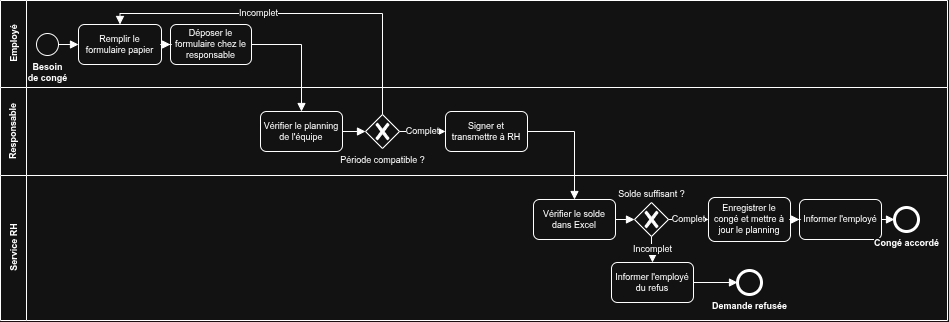

The diagram above was exported from draw.io. Its source (the exported page's mxGraphModel, read from the mxfile embedded in the PNG):
<mxGraphModel dx="1414" dy="762" grid="1" gridSize="10" guides="1" tooltips="1" connect="1" arrows="1" fold="1" page="1" pageScale="1" pageWidth="1100" pageHeight="500" math="0" shadow="0">
  <root>
    <mxCell id="0" />
    <mxCell id="1" parent="0" />
    <mxCell id="lane1" parent="1" style="swimlane;horizontal=0;startSize=26;html=1;whiteSpace=wrap;fontStyle=1;fontSize=9;collapsible=0;" value="Employé" vertex="1">
      <mxGeometry height="87" width="947" x="40" y="40" as="geometry" />
    </mxCell>
    <mxCell id="lane2" parent="1" style="swimlane;horizontal=0;startSize=26;html=1;whiteSpace=wrap;fontStyle=1;fontSize=9;collapsible=0;" value="Responsable" vertex="1">
      <mxGeometry height="88" width="947" x="40" y="127" as="geometry" />
    </mxCell>
    <mxCell id="lane3" parent="1" style="swimlane;horizontal=0;startSize=26;html=1;whiteSpace=wrap;fontStyle=1;fontSize=9;collapsible=0;" value="Service RH" vertex="1">
      <mxGeometry height="145" width="947" x="40" y="215" as="geometry" />
    </mxCell>
    <mxCell id="start" parent="1" style="points=[[0.145,0.145,0],[0.5,0,0],[0.855,0.145,0],[1,0.5,0],[0.855,0.855,0],[0.5,1,0],[0.145,0.855,0],[0,0.5,0]];shape=mxgraph.bpmn.event;html=1;verticalLabelPosition=bottom;labelBackgroundColor=#ffffff;verticalAlign=top;align=center;perimeter=ellipsePerimeter;outlineConnect=0;aspect=fixed;outline=standard;symbol=general;fontSize=9;fontStyle=1;" value="Besoin&#10;de congé" vertex="1">
      <mxGeometry height="22" width="22" x="76" y="73" as="geometry" />
    </mxCell>
    <mxCell id="t1" parent="1" style="rounded=1;whiteSpace=wrap;html=1;fontSize=9;arcSize=15;" value="Remplir le formulaire papier" vertex="1">
      <mxGeometry height="40" width="83" x="118" y="64" as="geometry" />
    </mxCell>
    <mxCell id="t2" parent="1" style="rounded=1;whiteSpace=wrap;html=1;fontSize=9;arcSize=15;" value="Déposer le formulaire chez le responsable" vertex="1">
      <mxGeometry height="40" width="81" x="210" y="64" as="geometry" />
    </mxCell>
    <mxCell id="t3" parent="1" style="rounded=1;whiteSpace=wrap;html=1;fontSize=9;arcSize=15;" value="Vérifier le planning de l'équipe" vertex="1">
      <mxGeometry height="40" width="82" x="300" y="151" as="geometry" />
    </mxCell>
    <mxCell id="gw1" parent="1" style="points=[[0.25,0.25,0],[0.5,0,0],[0.75,0.25,0],[1,0.5,0],[0.75,0.75,0],[0.5,1,0],[0.25,0.75,0],[0,0.5,0]];shape=mxgraph.bpmn.gateway2;html=1;verticalLabelPosition=bottom;labelBackgroundColor=#ffffff;verticalAlign=top;align=center;perimeter=rhombusPerimeter;outlineConnect=0;outline=none;symbol=none;gwType=exclusive;fontSize=9;" value="Période compatible ?" vertex="1">
      <mxGeometry height="34" width="34" x="405" y="154" as="geometry" />
    </mxCell>
    <mxCell id="t4" parent="1" style="rounded=1;whiteSpace=wrap;html=1;fontSize=9;arcSize=15;" value="Signer et transmettre à RH" vertex="1">
      <mxGeometry height="40" width="82" x="485" y="151" as="geometry" />
    </mxCell>
    <mxCell id="t5" parent="1" style="rounded=1;whiteSpace=wrap;html=1;fontSize=9;arcSize=15;" value="Vérifier le solde dans Excel" vertex="1">
      <mxGeometry height="40" width="82" x="573" y="239" as="geometry" />
    </mxCell>
    <mxCell id="gw2" parent="1" style="points=[[0.25,0.25,0],[0.5,0,0],[0.75,0.25,0],[1,0.5,0],[0.75,0.75,0],[0.5,1,0],[0.25,0.75,0],[0,0.5,0]];shape=mxgraph.bpmn.gateway2;html=1;verticalLabelPosition=top;labelBackgroundColor=#ffffff;verticalAlign=bottom;align=center;perimeter=rhombusPerimeter;outlineConnect=0;outline=none;symbol=none;gwType=exclusive;fontSize=9;" value="Solde suffisant ?" vertex="1">
      <mxGeometry height="34" width="34" x="674" y="242" as="geometry" />
    </mxCell>
    <mxCell id="t6" parent="1" style="rounded=1;whiteSpace=wrap;html=1;fontSize=9;arcSize=15;" value="Enregistrer le congé et mettre à jour le planning" vertex="1">
      <mxGeometry height="44" width="82" x="748" y="237" as="geometry" />
    </mxCell>
    <mxCell id="t7" parent="1" style="rounded=1;whiteSpace=wrap;html=1;fontSize=9;arcSize=15;" value="Informer l'employé" vertex="1">
      <mxGeometry height="40" width="82" x="839" y="239" as="geometry" />
    </mxCell>
    <mxCell id="end1" parent="1" style="points=[[0.145,0.145,0],[0.5,0,0],[0.855,0.145,0],[1,0.5,0],[0.855,0.855,0],[0.5,1,0],[0.145,0.855,0],[0,0.5,0]];shape=mxgraph.bpmn.event;html=1;verticalLabelPosition=bottom;labelBackgroundColor=#ffffff;verticalAlign=top;align=center;perimeter=ellipsePerimeter;outlineConnect=0;aspect=fixed;outline=end;symbol=terminate2;fontSize=9;fontStyle=1;" value="Congé accordé" vertex="1">
      <mxGeometry height="24" width="24" x="934" y="247" as="geometry" />
    </mxCell>
    <mxCell id="t8" parent="1" style="rounded=1;whiteSpace=wrap;html=1;fontSize=9;arcSize=15;" value="Informer l'employé du refus" vertex="1">
      <mxGeometry height="40" width="82" x="651" y="302" as="geometry" />
    </mxCell>
    <mxCell id="end2" parent="1" style="points=[[0.145,0.145,0],[0.5,0,0],[0.855,0.145,0],[1,0.5,0],[0.855,0.855,0],[0.5,1,0],[0.145,0.855,0],[0,0.5,0]];shape=mxgraph.bpmn.event;html=1;verticalLabelPosition=bottom;labelBackgroundColor=#ffffff;verticalAlign=top;align=center;perimeter=ellipsePerimeter;outlineConnect=0;aspect=fixed;outline=end;symbol=terminate2;fontSize=9;fontStyle=1;" value="Demande refusée" vertex="1">
      <mxGeometry height="24" width="24" x="777" y="310" as="geometry" />
    </mxCell>
    <mxCell id="e1" edge="1" parent="1" source="start" style="edgeStyle=orthogonalEdgeStyle;rounded=0;html=1;endArrow=block;endFill=1;" target="t1">
      <mxGeometry relative="1" as="geometry" />
    </mxCell>
    <mxCell id="e2" edge="1" parent="1" source="t1" style="edgeStyle=orthogonalEdgeStyle;rounded=0;html=1;endArrow=block;endFill=1;" target="t2">
      <mxGeometry relative="1" as="geometry" />
    </mxCell>
    <mxCell id="e3" edge="1" parent="1" source="t2" style="edgeStyle=orthogonalEdgeStyle;rounded=0;html=1;endArrow=block;endFill=1;exitX=1;exitY=0.5;exitDx=0;exitDy=0;entryX=0.5;entryY=0;entryDx=0;entryDy=0;" target="t3">
      <mxGeometry relative="1" as="geometry" />
    </mxCell>
    <mxCell id="e4" edge="1" parent="1" source="t3" style="edgeStyle=orthogonalEdgeStyle;rounded=0;html=1;endArrow=block;endFill=1;" target="gw1">
      <mxGeometry relative="1" as="geometry" />
    </mxCell>
    <mxCell id="e5" edge="1" parent="1" source="gw1" style="edgeStyle=orthogonalEdgeStyle;rounded=0;html=1;endArrow=block;endFill=1;fontSize=9;labelBackgroundColor=#ffffff;" target="t4" value="Complet">
      <mxGeometry relative="1" as="geometry" />
    </mxCell>
    <mxCell id="e6" edge="1" parent="1" source="gw1" style="edgeStyle=orthogonalEdgeStyle;rounded=0;html=1;endArrow=block;endFill=1;fontSize=9;labelBackgroundColor=#ffffff;exitX=0.5;exitY=0;exitDx=0;exitDy=0;exitPerimeter=0;entryX=0.5;entryY=0;entryDx=0;entryDy=0;" target="t1" value="Incomplet">
      <mxGeometry relative="1" x="0.2" as="geometry">
        <Array as="points">
          <mxPoint x="422" y="53" />
          <mxPoint x="160" y="53" />
        </Array>
      </mxGeometry>
    </mxCell>
    <mxCell id="e7" edge="1" parent="1" source="t4" style="edgeStyle=orthogonalEdgeStyle;rounded=0;html=1;endArrow=block;endFill=1;exitX=1;exitY=0.5;exitDx=0;exitDy=0;entryX=0.5;entryY=0;entryDx=0;entryDy=0;" target="t5">
      <mxGeometry relative="1" as="geometry" />
    </mxCell>
    <mxCell id="e8" edge="1" parent="1" source="t5" style="edgeStyle=orthogonalEdgeStyle;rounded=0;html=1;endArrow=block;endFill=1;" target="gw2">
      <mxGeometry relative="1" as="geometry" />
    </mxCell>
    <mxCell id="e9" edge="1" parent="1" source="gw2" style="edgeStyle=orthogonalEdgeStyle;rounded=0;html=1;endArrow=block;endFill=1;fontSize=9;labelBackgroundColor=#ffffff;" target="t6" value="Complet">
      <mxGeometry relative="1" as="geometry" />
    </mxCell>
    <mxCell id="e10" edge="1" parent="1" source="t6" style="edgeStyle=orthogonalEdgeStyle;rounded=0;html=1;endArrow=block;endFill=1;" target="t7">
      <mxGeometry relative="1" as="geometry" />
    </mxCell>
    <mxCell id="e11" edge="1" parent="1" source="t7" style="edgeStyle=orthogonalEdgeStyle;rounded=0;html=1;endArrow=block;endFill=1;" target="end1">
      <mxGeometry relative="1" as="geometry" />
    </mxCell>
    <mxCell id="e12" edge="1" parent="1" source="gw2" style="edgeStyle=orthogonalEdgeStyle;rounded=0;html=1;endArrow=block;endFill=1;fontSize=9;labelBackgroundColor=#ffffff;exitX=0.5;exitY=1;exitDx=0;exitDy=0;entryX=0.5;entryY=0;entryDx=0;entryDy=0;" target="t8" value="Incomplet">
      <mxGeometry relative="1" as="geometry" />
    </mxCell>
    <mxCell id="e13" edge="1" parent="1" source="t8" style="edgeStyle=orthogonalEdgeStyle;rounded=0;html=1;endArrow=block;endFill=1;" target="end2">
      <mxGeometry relative="1" as="geometry" />
    </mxCell>
  </root>
</mxGraphModel>